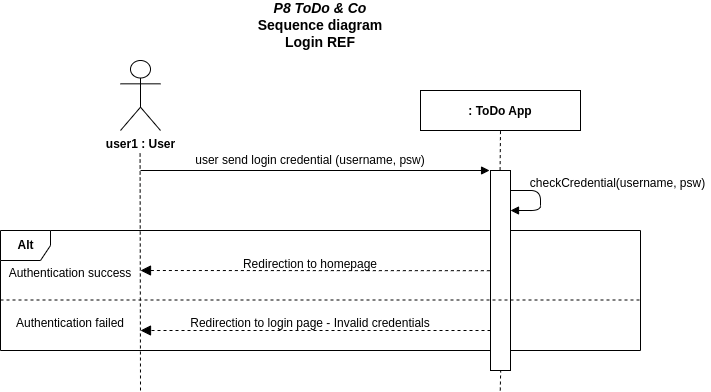

The diagram above was exported from draw.io. Its source (the exported page's mxGraphModel, read from the mxfile embedded in the PNG):
<mxGraphModel dx="1434" dy="806" grid="1" gridSize="10" guides="1" tooltips="1" connect="1" arrows="1" fold="1" page="1" pageScale="1" pageWidth="850" pageHeight="1100" math="0" shadow="0">
  <root>
    <mxCell id="0" />
    <mxCell id="1" parent="0" />
    <mxCell id="H41tlQO0kSZlICsxebef-21" value="&lt;b&gt;Alt&lt;/b&gt;" style="shape=umlFrame;tabPosition=left;html=1;boundedLbl=1;labelInHeader=1;width=50;height=30;container=0;" parent="1" vertex="1">
      <mxGeometry x="20" y="260" width="640" height="120" as="geometry" />
    </mxCell>
    <mxCell id="H41tlQO0kSZlICsxebef-1" value="&lt;div&gt;&lt;b&gt;user1 : User&lt;br&gt;&lt;/b&gt;&lt;/div&gt;" style="shape=umlActor;verticalLabelPosition=bottom;verticalAlign=top;html=1;outlineConnect=0;" parent="1" vertex="1">
      <mxGeometry x="140" y="90" width="40" height="70" as="geometry" />
    </mxCell>
    <mxCell id="H41tlQO0kSZlICsxebef-2" value="&lt;div style=&quot;font-size: 14px&quot;&gt;&lt;i style=&quot;font-size: 14px&quot;&gt;P8 ToDo &amp;amp; Co&lt;br&gt;&lt;/i&gt;&lt;/div&gt;&lt;div style=&quot;font-size: 14px&quot;&gt;Sequence diagram&lt;/div&gt;&lt;div style=&quot;font-size: 14px&quot;&gt;Login REF&lt;br&gt;&lt;/div&gt;" style="text;html=1;strokeColor=none;fillColor=none;align=center;verticalAlign=middle;whiteSpace=wrap;rounded=0;fontStyle=1;fontSize=14;" parent="1" vertex="1">
      <mxGeometry x="115" y="30" width="450" height="50" as="geometry" />
    </mxCell>
    <mxCell id="H41tlQO0kSZlICsxebef-4" value="" style="endArrow=none;dashed=1;html=1;" parent="1" edge="1">
      <mxGeometry width="50" height="50" relative="1" as="geometry">
        <mxPoint x="160" y="420" as="sourcePoint" />
        <mxPoint x="159.57999999999998" y="180" as="targetPoint" />
      </mxGeometry>
    </mxCell>
    <mxCell id="H41tlQO0kSZlICsxebef-5" value=": ToDo App" style="fontStyle=1;" parent="1" vertex="1">
      <mxGeometry x="440" y="120" width="160" height="40" as="geometry" />
    </mxCell>
    <mxCell id="H41tlQO0kSZlICsxebef-6" value="" style="endArrow=none;dashed=1;html=1;exitX=0.479;exitY=-0.002;exitDx=0;exitDy=0;exitPerimeter=0;entryX=0.5;entryY=1;entryDx=0;entryDy=0;" parent="1" source="H41tlQO0kSZlICsxebef-7" target="H41tlQO0kSZlICsxebef-5" edge="1">
      <mxGeometry width="50" height="50" relative="1" as="geometry">
        <mxPoint x="480" y="180" as="sourcePoint" />
        <mxPoint x="479.71000000000004" y="160" as="targetPoint" />
      </mxGeometry>
    </mxCell>
    <mxCell id="H41tlQO0kSZlICsxebef-7" value="" style="html=1;points=[];perimeter=orthogonalPerimeter;" parent="1" vertex="1">
      <mxGeometry x="510" y="200" width="20" height="200" as="geometry" />
    </mxCell>
    <mxCell id="H41tlQO0kSZlICsxebef-8" value="" style="html=1;verticalAlign=bottom;labelBackgroundColor=none;endArrow=block;endFill=1;entryX=-0.047;entryY=0;entryDx=0;entryDy=0;entryPerimeter=0;" parent="1" target="H41tlQO0kSZlICsxebef-7" edge="1">
      <mxGeometry width="160" relative="1" as="geometry">
        <mxPoint x="160" y="200" as="sourcePoint" />
        <mxPoint x="330" y="200.14" as="targetPoint" />
      </mxGeometry>
    </mxCell>
    <mxCell id="H41tlQO0kSZlICsxebef-9" value="" style="html=1;verticalAlign=bottom;labelBackgroundColor=none;endArrow=block;endFill=1;" parent="1" edge="1">
      <mxGeometry width="160" relative="1" as="geometry">
        <mxPoint x="530" y="220" as="sourcePoint" />
        <mxPoint x="530" y="240" as="targetPoint" />
        <Array as="points">
          <mxPoint x="560" y="220" />
          <mxPoint x="560" y="240" />
        </Array>
      </mxGeometry>
    </mxCell>
    <mxCell id="H41tlQO0kSZlICsxebef-10" value="checkCredential(username, psw)" style="text;html=1;strokeColor=none;fillColor=none;align=center;verticalAlign=middle;whiteSpace=wrap;rounded=0;" parent="1" vertex="1">
      <mxGeometry x="545" y="200" width="185" height="25.26" as="geometry" />
    </mxCell>
    <mxCell id="H41tlQO0kSZlICsxebef-11" value="user send login credential (username, psw)" style="text;html=1;strokeColor=none;fillColor=none;align=center;verticalAlign=middle;whiteSpace=wrap;rounded=0;" parent="1" vertex="1">
      <mxGeometry x="180" y="180" width="300" height="20" as="geometry" />
    </mxCell>
    <mxCell id="H41tlQO0kSZlICsxebef-15" value="" style="endArrow=block;startArrow=none;endFill=1;startFill=0;endSize=8;html=1;verticalAlign=bottom;dashed=1;labelBackgroundColor=none;entryX=1;entryY=1;entryDx=0;entryDy=0;" parent="1" source="H41tlQO0kSZlICsxebef-7" target="H41tlQO0kSZlICsxebef-23" edge="1">
      <mxGeometry width="160" relative="1" as="geometry">
        <mxPoint x="470" y="380" as="sourcePoint" />
        <mxPoint x="160" y="380" as="targetPoint" />
      </mxGeometry>
    </mxCell>
    <mxCell id="H41tlQO0kSZlICsxebef-18" value="Redirection to login page - Invalid credentials" style="text;html=1;strokeColor=none;fillColor=none;align=center;verticalAlign=middle;whiteSpace=wrap;rounded=0;" parent="1" vertex="1">
      <mxGeometry x="180" y="345" width="300" height="15" as="geometry" />
    </mxCell>
    <mxCell id="H41tlQO0kSZlICsxebef-19" value="" style="endArrow=block;startArrow=none;endFill=1;startFill=0;endSize=8;html=1;verticalAlign=bottom;dashed=1;labelBackgroundColor=none;exitX=-0.031;exitY=0.501;exitDx=0;exitDy=0;exitPerimeter=0;" parent="1" source="H41tlQO0kSZlICsxebef-7" edge="1">
      <mxGeometry width="160" relative="1" as="geometry">
        <mxPoint x="470" y="320" as="sourcePoint" />
        <mxPoint x="160" y="300" as="targetPoint" />
      </mxGeometry>
    </mxCell>
    <mxCell id="H41tlQO0kSZlICsxebef-20" value="Redirection to homepage" style="text;html=1;strokeColor=none;fillColor=none;align=center;verticalAlign=middle;whiteSpace=wrap;rounded=0;" parent="1" vertex="1">
      <mxGeometry x="180" y="286" width="300" height="15" as="geometry" />
    </mxCell>
    <mxCell id="H41tlQO0kSZlICsxebef-22" value="Authentication success" style="text;html=1;strokeColor=none;fillColor=none;align=center;verticalAlign=middle;whiteSpace=wrap;rounded=0;" parent="1" vertex="1">
      <mxGeometry x="20" y="295" width="140" height="15" as="geometry" />
    </mxCell>
    <mxCell id="H41tlQO0kSZlICsxebef-23" value="Authentication failed" style="text;html=1;strokeColor=none;fillColor=none;align=center;verticalAlign=middle;whiteSpace=wrap;rounded=0;" parent="1" vertex="1">
      <mxGeometry x="20" y="345" width="140" height="15" as="geometry" />
    </mxCell>
    <mxCell id="H41tlQO0kSZlICsxebef-24" value="" style="endArrow=none;dashed=1;html=1;" parent="1" edge="1">
      <mxGeometry width="50" height="50" relative="1" as="geometry">
        <mxPoint x="20" y="329.5" as="sourcePoint" />
        <mxPoint x="660" y="329.5" as="targetPoint" />
      </mxGeometry>
    </mxCell>
    <mxCell id="H41tlQO0kSZlICsxebef-25" value="" style="endArrow=none;dashed=1;html=1;entryX=0.5;entryY=1;entryDx=0;entryDy=0;" parent="1" edge="1">
      <mxGeometry width="50" height="50" relative="1" as="geometry">
        <mxPoint x="519.76" y="420" as="sourcePoint" />
        <mxPoint x="520.18" y="400" as="targetPoint" />
      </mxGeometry>
    </mxCell>
  </root>
</mxGraphModel>